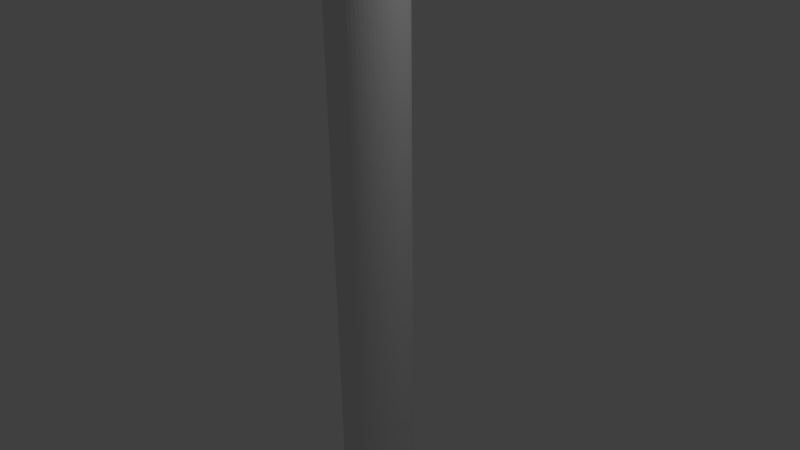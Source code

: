 # Source: pipe1.blend  (saved by Blender 2.69.0; exported with 4.5.12 LTS)
import bpy
from mathutils import Matrix  # noqa: F401  (used for matrix-valued properties, if any)

bpy.ops.wm.read_factory_settings(use_empty=True)
scene = bpy.context.scene
scene.name = 'Scene'

# ---- collections
col_collection_1 = bpy.data.collections.new('Collection 1'); scene.collection.children.link(col_collection_1)

# ---- world
world_world = bpy.data.worlds.new('World'); scene.world = world_world
world_world.color = (0.05088, 0.05088, 0.05088)
world_world.use_sun_shadow = False
world_world.sun_shadow_jitter_overblur = 0.0
world_world.cycles.sampling_method = 'MANUAL'
world_world.cycles.sample_map_resolution = 256

# ---- cameras
cam_camera = bpy.data.cameras.new('Camera')
cam_camera.clip_end = 100.0
cam_camera.lens = 35.0
cam_camera.sensor_width = 32.0
cam_camera.sensor_height = 18.0
cam_camera.ortho_scale = 7.314
cam_camera.dof.focus_distance = 0.0
cam_camera.dof.aperture_fstop = 128.0

# ---- lights
light_lamp = bpy.data.lights.new('Lamp', 'POINT')
light_lamp.transmission_factor = 0.0
light_lamp.cutoff_distance = 30.0
light_lamp.energy = 100.0
light_lamp.shadow_buffer_clip_start = 1.001
light_lamp.shadow_soft_size = 0.1
light_lamp.shadow_maximum_resolution = 0.006
light_lamp.use_absolute_resolution = True
light_lamp.cycles.use_multiple_importance_sampling = False

# ---- meshes
me_zylinder_001 = bpy.data.meshes.new('Zylinder.001')
me_zylinder_001.from_pydata([(0.0, 0.5002, -5.0), (0.0, 0.5002, 5.0), (0.04903, 0.4978, -5.0), (0.04903, 0.4978, 5.0), (0.09758, 0.4906, -5.0), (0.09758, 0.4906, 5.0), (0.1452, 0.4787, -5.0), (0.1452, 0.4787, 5.0), (0.1914, 0.4621, -5.0), (0.1914, 0.4621, 5.0), (0.2358, 0.4411, -5.0), (0.2358, 0.4411, 5.0), (0.2779, 0.4159, -5.0), (0.2779, 0.4159, 5.0), (0.3173, 0.3867, -5.0), (0.3173, 0.3867, 5.0), (0.3537, 0.3537, -5.0), (0.3537, 0.3537, 5.0), (0.3867, 0.3173, -5.0), (0.3867, 0.3173, 5.0), (0.4159, 0.2779, -5.0), (0.4159, 0.2779, 5.0), (0.4411, 0.2358, -5.0), (0.4411, 0.2358, 5.0), (0.4621, 0.1914, -5.0), (0.4621, 0.1914, 5.0), (0.4787, 0.1452, -5.0), (0.4787, 0.1452, 5.0), (0.4906, 0.09758, -5.0), (0.4906, 0.09758, 5.0), (0.4978, 0.04903, -5.0), (0.4978, 0.04903, 5.0), (0.5002, -8.149e-08, -5.0), (0.5002, -8.149e-08, 5.0), (0.4978, -0.04903, -5.0), (0.4978, -0.04903, 5.0), (0.4906, -0.09758, -5.0), (0.4906, -0.09758, 5.0), (0.4787, -0.1452, -5.0), (0.4787, -0.1452, 5.0), (0.4621, -0.1914, -5.0), (0.4621, -0.1914, 5.0), (0.4411, -0.2358, -5.0), (0.4411, -0.2358, 5.0), (0.4159, -0.2779, -5.0), (0.4159, -0.2779, 5.0), (0.3867, -0.3173, -5.0), (0.3867, -0.3173, 5.0), (0.3537, -0.3537, -5.0), (0.3537, -0.3537, 5.0), (0.3173, -0.3867, -5.0), (0.3173, -0.3867, 5.0), (0.2779, -0.4159, -5.0), (0.2779, -0.4159, 5.0), (0.2358, -0.4411, -5.0), (0.2358, -0.4411, 5.0), (0.1914, -0.4621, -5.0), (0.1914, -0.4621, 5.0), (0.1452, -0.4787, -5.0), (0.1452, -0.4787, 5.0), (0.09758, -0.4906, -5.0), (0.09758, -0.4906, 5.0), (0.04903, -0.4978, -5.0), (0.04903, -0.4978, 5.0), (-4.015e-07, -0.5002, -5.0), (-4.015e-07, -0.5002, 5.0), (-0.04903, -0.4978, -5.0), (-0.04903, -0.4978, 5.0), (-0.09758, -0.4906, -5.0), (-0.09758, -0.4906, 5.0), (-0.1452, -0.4787, -5.0), (-0.1452, -0.4787, 5.0), (-0.1914, -0.4621, -5.0), (-0.1914, -0.4621, 5.0), (-0.2358, -0.4411, -5.0), (-0.2358, -0.4411, 5.0), (-0.2779, -0.4159, -5.0), (-0.2779, -0.4159, 5.0), (-0.3173, -0.3867, -5.0), (-0.3173, -0.3867, 5.0), (-0.3537, -0.3537, -5.0), (-0.3537, -0.3537, 5.0), (-0.3867, -0.3173, -5.0), (-0.3867, -0.3173, 5.0), (-0.4159, -0.2779, -5.0), (-0.4159, -0.2779, 5.0), (-0.4411, -0.2358, -5.0), (-0.4411, -0.2358, 5.0), (-0.4621, -0.1914, -5.0), (-0.4621, -0.1914, 5.0), (-0.4787, -0.1452, -5.0), (-0.4787, -0.1452, 5.0), (-0.4906, -0.09758, -5.0), (-0.4906, -0.09758, 5.0), (-0.4978, -0.04903, -5.0), (-0.4978, -0.04903, 5.0), (-0.5002, -2.325e-07, -5.0), (-0.5002, -2.325e-07, 5.0), (-0.4978, 0.04903, -5.0), (-0.4978, 0.04903, 5.0), (-0.4906, 0.09758, -5.0), (-0.4906, 0.09758, 5.0), (-0.4787, 0.1452, -5.0), (-0.4787, 0.1452, 5.0), (-0.4621, 0.1914, -5.0), (-0.4621, 0.1914, 5.0), (-0.4411, 0.2358, -5.0), (-0.4411, 0.2358, 5.0), (-0.4159, 0.2779, -5.0), (-0.4159, 0.2779, 5.0), (-0.3867, 0.3173, -5.0), (-0.3867, 0.3173, 5.0), (-0.3537, 0.3537, -5.0), (-0.3537, 0.3537, 5.0), (-0.3173, 0.3867, -5.0), (-0.3173, 0.3867, 5.0), (-0.2779, 0.4159, -5.0), (-0.2779, 0.4159, 5.0), (-0.2358, 0.4411, -5.0), (-0.2358, 0.4411, 5.0), (-0.1914, 0.4621, -5.0), (-0.1914, 0.4621, 5.0), (-0.1452, 0.4787, -5.0), (-0.1452, 0.4787, 5.0), (-0.09758, 0.4906, -5.0), (-0.09758, 0.4906, 5.0), (-0.04903, 0.4978, -5.0), (-0.04903, 0.4978, 5.0)], [], [(0, 1, 3, 2), (2, 3, 5, 4), (4, 5, 7, 6), (6, 7, 9, 8), (8, 9, 11, 10), (10, 11, 13, 12), (12, 13, 15, 14), (14, 15, 17, 16), (16, 17, 19, 18), (18, 19, 21, 20), (20, 21, 23, 22), (22, 23, 25, 24), (24, 25, 27, 26), (26, 27, 29, 28), (28, 29, 31, 30), (30, 31, 33, 32), (32, 33, 35, 34), (34, 35, 37, 36), (36, 37, 39, 38), (38, 39, 41, 40), (40, 41, 43, 42), (42, 43, 45, 44), (44, 45, 47, 46), (46, 47, 49, 48), (48, 49, 51, 50), (50, 51, 53, 52), (52, 53, 55, 54), (54, 55, 57, 56), (56, 57, 59, 58), (58, 59, 61, 60), (60, 61, 63, 62), (62, 63, 65, 64), (64, 65, 67, 66), (66, 67, 69, 68), (68, 69, 71, 70), (70, 71, 73, 72), (72, 73, 75, 74), (74, 75, 77, 76), (76, 77, 79, 78), (78, 79, 81, 80), (80, 81, 83, 82), (82, 83, 85, 84), (84, 85, 87, 86), (86, 87, 89, 88), (88, 89, 91, 90), (90, 91, 93, 92), (92, 93, 95, 94), (94, 95, 97, 96), (96, 97, 99, 98), (98, 99, 101, 100), (100, 101, 103, 102), (102, 103, 105, 104), (104, 105, 107, 106), (106, 107, 109, 108), (108, 109, 111, 110), (110, 111, 113, 112), (112, 113, 115, 114), (114, 115, 117, 116), (116, 117, 119, 118), (118, 119, 121, 120), (120, 121, 123, 122), (122, 123, 125, 124), (3, 1, 127, 125, 123, 121, 119, 117, 115, 113, 111, 109, 107, 105, 103, 101, 99, 97, 95, 93, 91, 89, 87, 85, 83, 81, 79, 77, 75, 73, 71, 69, 67, 65, 63, 61, 59, 57, 55, 53, 51, 49, 47, 45, 43, 41, 39, 37, 35, 33, 31, 29, 27, 25, 23, 21, 19, 17, 15, 13, 11, 9, 7, 5), (126, 127, 1, 0), (124, 125, 127, 126), (0, 2, 4, 6, 8, 10, 12, 14, 16, 18, 20, 22, 24, 26, 28, 30, 32, 34, 36, 38, 40, 42, 44, 46, 48, 50, 52, 54, 56, 58, 60, 62, 64, 66, 68, 70, 72, 74, 76, 78, 80, 82, 84, 86, 88, 90, 92, 94, 96, 98, 100, 102, 104, 106, 108, 110, 112, 114, 116, 118, 120, 122, 124, 126)])
me_zylinder_001.use_remesh_preserve_volume = False
me_zylinder_001.use_remesh_preserve_attributes = False
me_zylinder_001.use_mirror_vertex_groups = False
me_zylinder_001.update()

# ---- objects
ob_zylinder = bpy.data.objects.new('Zylinder', me_zylinder_001)
ob_lamp = bpy.data.objects.new('Lamp', light_lamp)
ob_camera = bpy.data.objects.new('Camera', cam_camera)

# ---- transforms, parenting, visibility, modifiers, constraints
ob_zylinder.location = (0.0, 0.0, 0.0)
ob_zylinder.lineart.crease_threshold = 0.0
ob_lamp.location = (4.076, 1.005, 5.904)
ob_lamp.rotation_euler = (0.6503, 0.05522, 1.866)
ob_lamp.lock_rotations_4d = False
ob_lamp.empty_display_type = 'ARROWS'
ob_lamp.color = (0.0, 0.0, 0.0, 0.0)
ob_lamp.lineart.crease_threshold = 0.0
ob_camera.location = (7.481, -6.508, 5.344)
ob_camera.rotation_euler = (1.109, 0.01082, 0.8149)
ob_camera.lock_rotations_4d = False
ob_camera.empty_display_type = 'ARROWS'
ob_camera.color = (0.0, 0.0, 0.0, 0.0)
ob_camera.display_type = 'WIRE'
ob_camera.lineart.crease_threshold = 0.0

# ---- collection membership
col_collection_1.objects.link(ob_zylinder)
col_collection_1.objects.link(ob_lamp)
col_collection_1.objects.link(ob_camera)

# ---- scene / render settings (as saved in the file)
scene.camera = ob_camera
scene.frame_start = 1; scene.frame_end = 250; scene.frame_set(1)
scene.render.engine = 'BLENDER_EEVEE_NEXT'
scene.render.image_settings.compression = 90
scene.render.resolution_percentage = 50
scene.render.dither_intensity = 0.0
scene.cycles.use_denoising = False
scene.cycles.samples = 10
scene.cycles.sampling_pattern = 'TABULATED_SOBOL'
scene.cycles.light_sampling_threshold = 0.0
scene.cycles.use_adaptive_sampling = False
scene.cycles.use_light_tree = False
scene.cycles.blur_glossy = 0.0
scene.cycles.volume_bounces = 1
scene.cycles.pixel_filter_type = 'GAUSSIAN'
scene.cycles.sample_clamp_indirect = 0.0
scene.view_settings.view_transform = 'Standard'
bpy.context.view_layer.update()
